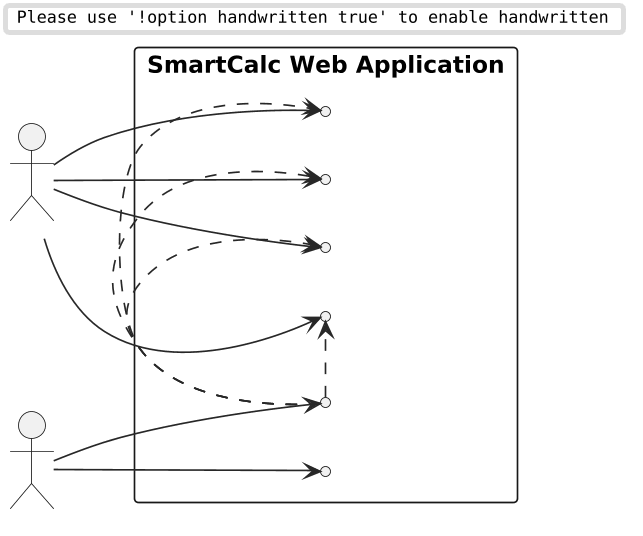

The diagram above was rendered by PlantUML. Its source (embedded in the PNG):
@startuml
skinparam monochrome true
skinparam shadowing false
skinparam dpi 160
skinparam handwritten false
skinparam packageStyle rectangle
skinparam defaultFontName Arial
skinparam ArrowColor #1e293b
left to right direction
actor "Authenticated User" as User
actor "Unregistered User" as Guest

rectangle "SmartCalc Web Application" {
  usecase "Perform Calculation" as UC_Calc
  usecase "View Calculation History" as UC_Hist
  usecase "Manage User Profile" as UC_Prof
  usecase "Login" as UC_Login
  usecase "Register Account" as UC_Register
  usecase "Adjust App Settings" as UC_Settings
}

Guest --> UC_Register
Guest --> UC_Login

User --> UC_Calc
User --> UC_Hist
User --> UC_Prof
User --> UC_Settings

UC_Login .> UC_Calc : include
UC_Login .> UC_Hist : include
UC_Login .> UC_Prof : include
UC_Login .> UC_Settings : include
@enduml